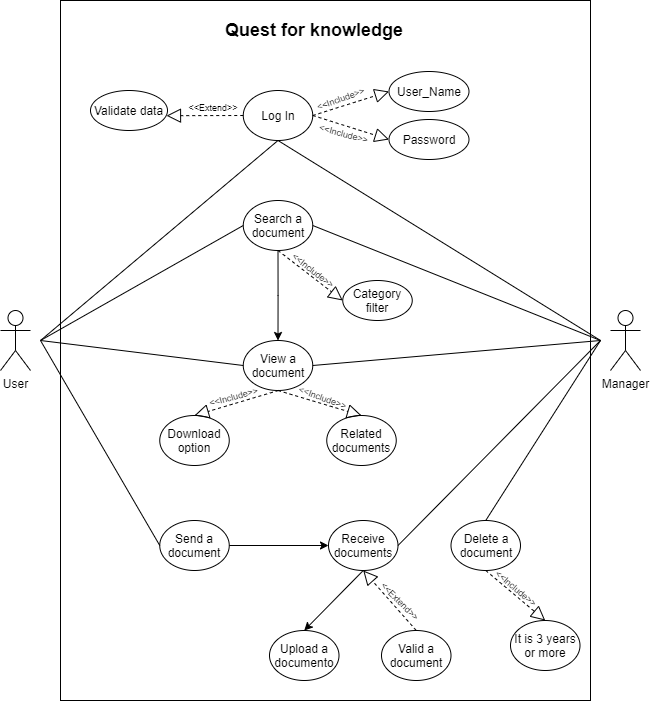

The diagram above was exported from draw.io. Its source (the exported page's mxGraphModel, read from the mxfile embedded in the PNG):
<mxGraphModel dx="1049" dy="614" grid="1" gridSize="10" guides="1" tooltips="1" connect="1" arrows="1" fold="1" page="1" pageScale="1" pageWidth="827" pageHeight="1169" math="0" shadow="0">
  <root>
    <mxCell id="0" />
    <mxCell id="1" parent="0" />
    <mxCell id="3" value="" style="rounded=0;whiteSpace=wrap;html=1;" vertex="1" parent="1">
      <mxGeometry x="120" y="120" width="530" height="700" as="geometry" />
    </mxCell>
    <mxCell id="2" value="User" style="shape=umlActor;verticalLabelPosition=bottom;verticalAlign=top;html=1;outlineConnect=0;" vertex="1" parent="1">
      <mxGeometry x="60" y="430" width="30" height="60" as="geometry" />
    </mxCell>
    <mxCell id="4" value="Manager" style="shape=umlActor;verticalLabelPosition=bottom;verticalAlign=top;html=1;outlineConnect=0;" vertex="1" parent="1">
      <mxGeometry x="670" y="430" width="30" height="60" as="geometry" />
    </mxCell>
    <mxCell id="11" value="Log In" style="ellipse;whiteSpace=wrap;html=1;" vertex="1" parent="1">
      <mxGeometry x="302.75" y="210" width="69.5" height="50" as="geometry" />
    </mxCell>
    <mxCell id="12" value="View a document" style="ellipse;whiteSpace=wrap;html=1;" vertex="1" parent="1">
      <mxGeometry x="302.75" y="460" width="69.5" height="50" as="geometry" />
    </mxCell>
    <mxCell id="13" value="Upload a documento" style="ellipse;whiteSpace=wrap;html=1;" vertex="1" parent="1">
      <mxGeometry x="329" y="750" width="69.5" height="50" as="geometry" />
    </mxCell>
    <mxCell id="14" value="Delete a document" style="ellipse;whiteSpace=wrap;html=1;" vertex="1" parent="1">
      <mxGeometry x="510.5" y="640" width="69.5" height="50" as="geometry" />
    </mxCell>
    <mxCell id="56" style="edgeStyle=orthogonalEdgeStyle;rounded=0;orthogonalLoop=1;jettySize=auto;html=1;entryX=0;entryY=0.5;entryDx=0;entryDy=0;" edge="1" parent="1" source="15" target="44">
      <mxGeometry relative="1" as="geometry" />
    </mxCell>
    <mxCell id="15" value="Send a document" style="ellipse;whiteSpace=wrap;html=1;" vertex="1" parent="1">
      <mxGeometry x="219.25" y="640" width="69.5" height="50" as="geometry" />
    </mxCell>
    <mxCell id="16" value="Valid a document" style="ellipse;whiteSpace=wrap;html=1;" vertex="1" parent="1">
      <mxGeometry x="441" y="750" width="69.5" height="50" as="geometry" />
    </mxCell>
    <mxCell id="19" value="&lt;font style=&quot;font-size: 18px&quot;&gt;Quest for knowledge&lt;/font&gt;" style="text;html=1;strokeColor=none;fillColor=none;align=center;verticalAlign=middle;whiteSpace=wrap;rounded=0;fontStyle=1" vertex="1" parent="1">
      <mxGeometry x="281.25" y="140" width="185.5" height="20" as="geometry" />
    </mxCell>
    <mxCell id="20" value="User_Name" style="ellipse;whiteSpace=wrap;html=1;" vertex="1" parent="1">
      <mxGeometry x="448.5" y="191" width="80" height="40" as="geometry" />
    </mxCell>
    <mxCell id="21" value="Password" style="ellipse;whiteSpace=wrap;html=1;" vertex="1" parent="1">
      <mxGeometry x="448.5" y="239" width="80" height="40" as="geometry" />
    </mxCell>
    <mxCell id="24" value="" style="endArrow=block;dashed=1;endFill=0;endSize=12;html=1;entryX=0;entryY=0.5;entryDx=0;entryDy=0;exitX=1;exitY=0.5;exitDx=0;exitDy=0;" edge="1" parent="1" source="11" target="20">
      <mxGeometry width="160" relative="1" as="geometry">
        <mxPoint x="332" y="250" as="sourcePoint" />
        <mxPoint x="492" y="250" as="targetPoint" />
      </mxGeometry>
    </mxCell>
    <mxCell id="25" value="" style="endArrow=block;dashed=1;endFill=0;endSize=12;html=1;entryX=0;entryY=0.5;entryDx=0;entryDy=0;exitX=1;exitY=0.5;exitDx=0;exitDy=0;" edge="1" parent="1" source="11" target="21">
      <mxGeometry width="160" relative="1" as="geometry">
        <mxPoint x="382.25" y="245" as="sourcePoint" />
        <mxPoint x="452" y="220" as="targetPoint" />
      </mxGeometry>
    </mxCell>
    <mxCell id="26" value="&lt;font style=&quot;font-size: 9px&quot;&gt;&amp;lt;&amp;lt;Include&amp;gt;&amp;gt;&lt;/font&gt;" style="text;html=1;strokeColor=none;fillColor=none;align=center;verticalAlign=middle;whiteSpace=wrap;rounded=0;rotation=-20;" vertex="1" parent="1">
      <mxGeometry x="380" y="207" width="40" height="20" as="geometry" />
    </mxCell>
    <mxCell id="27" value="&lt;font style=&quot;font-size: 9px&quot;&gt;&amp;lt;&amp;lt;Include&amp;gt;&amp;gt;&lt;/font&gt;" style="text;html=1;strokeColor=none;fillColor=none;align=center;verticalAlign=middle;whiteSpace=wrap;rounded=0;rotation=15;" vertex="1" parent="1">
      <mxGeometry x="384" y="242" width="40" height="20" as="geometry" />
    </mxCell>
    <mxCell id="28" value="Validate data" style="ellipse;whiteSpace=wrap;html=1;" vertex="1" parent="1">
      <mxGeometry x="150" y="210" width="77" height="40" as="geometry" />
    </mxCell>
    <mxCell id="29" value="" style="endArrow=block;dashed=1;endFill=0;endSize=12;html=1;entryX=0.987;entryY=0.63;entryDx=0;entryDy=0;exitX=0;exitY=0.5;exitDx=0;exitDy=0;entryPerimeter=0;" edge="1" parent="1" source="11" target="28">
      <mxGeometry width="160" relative="1" as="geometry">
        <mxPoint x="220" y="265" as="sourcePoint" />
        <mxPoint x="289.75" y="240" as="targetPoint" />
      </mxGeometry>
    </mxCell>
    <mxCell id="30" value="&lt;font style=&quot;font-size: 9px&quot;&gt;&amp;lt;&amp;lt;Extend&amp;gt;&amp;gt;&lt;/font&gt;" style="text;html=1;strokeColor=none;fillColor=none;align=center;verticalAlign=middle;whiteSpace=wrap;rounded=0;rotation=0;" vertex="1" parent="1">
      <mxGeometry x="252.75" y="216" width="40" height="20" as="geometry" />
    </mxCell>
    <mxCell id="37" style="edgeStyle=orthogonalEdgeStyle;rounded=0;orthogonalLoop=1;jettySize=auto;html=1;entryX=0.5;entryY=0;entryDx=0;entryDy=0;" edge="1" parent="1" source="31" target="12">
      <mxGeometry relative="1" as="geometry" />
    </mxCell>
    <mxCell id="31" value="Search a document" style="ellipse;whiteSpace=wrap;html=1;" vertex="1" parent="1">
      <mxGeometry x="302.75" y="320" width="69.5" height="50" as="geometry" />
    </mxCell>
    <mxCell id="32" value="Category filter" style="ellipse;whiteSpace=wrap;html=1;" vertex="1" parent="1">
      <mxGeometry x="402.25" y="400" width="69.5" height="40" as="geometry" />
    </mxCell>
    <mxCell id="33" value="" style="endArrow=block;dashed=1;endFill=0;endSize=12;html=1;entryX=0;entryY=0.5;entryDx=0;entryDy=0;exitX=0.5;exitY=1;exitDx=0;exitDy=0;" edge="1" parent="1" source="31" target="32">
      <mxGeometry width="160" relative="1" as="geometry">
        <mxPoint x="362.25000000000034" y="350" as="sourcePoint" />
        <mxPoint x="432" y="385" as="targetPoint" />
      </mxGeometry>
    </mxCell>
    <mxCell id="34" value="&lt;font style=&quot;font-size: 9px&quot;&gt;&amp;lt;&amp;lt;Include&amp;gt;&amp;gt;&lt;/font&gt;" style="text;html=1;strokeColor=none;fillColor=none;align=center;verticalAlign=middle;whiteSpace=wrap;rounded=0;rotation=38;" vertex="1" parent="1">
      <mxGeometry x="354" y="379" width="40" height="20" as="geometry" />
    </mxCell>
    <mxCell id="38" value="Related documents" style="ellipse;whiteSpace=wrap;html=1;" vertex="1" parent="1">
      <mxGeometry x="386.25" y="535" width="69.5" height="50" as="geometry" />
    </mxCell>
    <mxCell id="39" value="Download option" style="ellipse;whiteSpace=wrap;html=1;" vertex="1" parent="1">
      <mxGeometry x="219.25" y="535" width="69.5" height="50" as="geometry" />
    </mxCell>
    <mxCell id="40" value="" style="endArrow=block;dashed=1;endFill=0;endSize=12;html=1;exitX=0.5;exitY=1;exitDx=0;exitDy=0;entryX=0.5;entryY=0;entryDx=0;entryDy=0;" edge="1" parent="1" source="12" target="38">
      <mxGeometry width="160" relative="1" as="geometry">
        <mxPoint x="390" y="480" as="sourcePoint" />
        <mxPoint x="550" y="480" as="targetPoint" />
      </mxGeometry>
    </mxCell>
    <mxCell id="41" value="" style="endArrow=block;dashed=1;endFill=0;endSize=12;html=1;entryX=0.5;entryY=0;entryDx=0;entryDy=0;" edge="1" parent="1" target="39">
      <mxGeometry width="160" relative="1" as="geometry">
        <mxPoint x="338" y="510" as="sourcePoint" />
        <mxPoint x="520" y="540" as="targetPoint" />
      </mxGeometry>
    </mxCell>
    <mxCell id="42" value="&lt;font style=&quot;font-size: 9px&quot;&gt;&amp;lt;&amp;lt;Include&amp;gt;&amp;gt;&lt;/font&gt;" style="text;html=1;strokeColor=none;fillColor=none;align=center;verticalAlign=middle;whiteSpace=wrap;rounded=0;rotation=20;" vertex="1" parent="1">
      <mxGeometry x="363.25" y="506" width="40" height="20" as="geometry" />
    </mxCell>
    <mxCell id="43" value="&lt;font style=&quot;font-size: 9px&quot;&gt;&amp;lt;&amp;lt;Include&amp;gt;&amp;gt;&lt;/font&gt;" style="text;html=1;strokeColor=none;fillColor=none;align=center;verticalAlign=middle;whiteSpace=wrap;rounded=0;rotation=-15;" vertex="1" parent="1">
      <mxGeometry x="273" y="505" width="40" height="20" as="geometry" />
    </mxCell>
    <mxCell id="44" value="Receive documents" style="ellipse;whiteSpace=wrap;html=1;" vertex="1" parent="1">
      <mxGeometry x="388" y="640" width="69.5" height="50" as="geometry" />
    </mxCell>
    <mxCell id="46" value="" style="endArrow=block;dashed=1;endFill=0;endSize=12;html=1;exitX=0.5;exitY=0;exitDx=0;exitDy=0;entryX=0.5;entryY=1;entryDx=0;entryDy=0;" edge="1" parent="1" source="16" target="44">
      <mxGeometry width="160" relative="1" as="geometry">
        <mxPoint x="326.25" y="630" as="sourcePoint" />
        <mxPoint x="378.0000000000016" y="730" as="targetPoint" />
      </mxGeometry>
    </mxCell>
    <mxCell id="48" value="&lt;font style=&quot;font-size: 9px&quot;&gt;&amp;lt;&amp;lt;Extend&amp;gt;&amp;gt;&lt;/font&gt;" style="text;html=1;strokeColor=none;fillColor=none;align=center;verticalAlign=middle;whiteSpace=wrap;rounded=0;rotation=45;" vertex="1" parent="1">
      <mxGeometry x="441" y="710" width="40" height="20" as="geometry" />
    </mxCell>
    <mxCell id="51" value="" style="endArrow=classic;html=1;exitX=0.5;exitY=1;exitDx=0;exitDy=0;entryX=0.5;entryY=0;entryDx=0;entryDy=0;" edge="1" parent="1" source="44" target="13">
      <mxGeometry width="50" height="50" relative="1" as="geometry">
        <mxPoint x="449" y="760" as="sourcePoint" />
        <mxPoint x="499" y="710" as="targetPoint" />
      </mxGeometry>
    </mxCell>
    <mxCell id="53" value="It is 3 years or more" style="ellipse;whiteSpace=wrap;html=1;" vertex="1" parent="1">
      <mxGeometry x="570" y="740" width="69.5" height="50" as="geometry" />
    </mxCell>
    <mxCell id="54" value="&lt;font style=&quot;font-size: 9px&quot;&gt;&amp;lt;&amp;lt;Include&amp;gt;&amp;gt;&lt;/font&gt;" style="text;html=1;strokeColor=none;fillColor=none;align=center;verticalAlign=middle;whiteSpace=wrap;rounded=0;rotation=40;" vertex="1" parent="1">
      <mxGeometry x="557" y="697" width="40" height="20" as="geometry" />
    </mxCell>
    <mxCell id="55" value="" style="endArrow=block;dashed=1;endFill=0;endSize=12;html=1;entryX=0.5;entryY=0;entryDx=0;entryDy=0;exitX=0.5;exitY=1;exitDx=0;exitDy=0;" edge="1" parent="1" source="14" target="53">
      <mxGeometry width="160" relative="1" as="geometry">
        <mxPoint x="573.75" y="700" as="sourcePoint" />
        <mxPoint x="613.2499999999999" y="740" as="targetPoint" />
      </mxGeometry>
    </mxCell>
    <mxCell id="58" value="" style="endArrow=none;html=1;entryX=0.5;entryY=1;entryDx=0;entryDy=0;" edge="1" parent="1" target="11">
      <mxGeometry width="50" height="50" relative="1" as="geometry">
        <mxPoint x="100" y="460" as="sourcePoint" />
        <mxPoint x="210" y="460" as="targetPoint" />
      </mxGeometry>
    </mxCell>
    <mxCell id="59" value="" style="endArrow=none;html=1;entryX=0;entryY=0.5;entryDx=0;entryDy=0;" edge="1" parent="1" target="31">
      <mxGeometry width="50" height="50" relative="1" as="geometry">
        <mxPoint x="100" y="460" as="sourcePoint" />
        <mxPoint x="250" y="500" as="targetPoint" />
      </mxGeometry>
    </mxCell>
    <mxCell id="60" value="" style="endArrow=none;html=1;entryX=0;entryY=0.5;entryDx=0;entryDy=0;" edge="1" parent="1" target="12">
      <mxGeometry width="50" height="50" relative="1" as="geometry">
        <mxPoint x="100" y="460" as="sourcePoint" />
        <mxPoint x="220" y="560" as="targetPoint" />
      </mxGeometry>
    </mxCell>
    <mxCell id="61" value="" style="endArrow=none;html=1;entryX=0;entryY=0.5;entryDx=0;entryDy=0;" edge="1" parent="1" target="15">
      <mxGeometry width="50" height="50" relative="1" as="geometry">
        <mxPoint x="100" y="460" as="sourcePoint" />
        <mxPoint x="240" y="560" as="targetPoint" />
      </mxGeometry>
    </mxCell>
    <mxCell id="62" value="" style="endArrow=none;html=1;exitX=0.5;exitY=1;exitDx=0;exitDy=0;" edge="1" parent="1" source="11">
      <mxGeometry width="50" height="50" relative="1" as="geometry">
        <mxPoint x="580" y="470" as="sourcePoint" />
        <mxPoint x="660" y="460" as="targetPoint" />
      </mxGeometry>
    </mxCell>
    <mxCell id="63" value="" style="endArrow=none;html=1;exitX=1;exitY=0.5;exitDx=0;exitDy=0;" edge="1" parent="1" source="31">
      <mxGeometry width="50" height="50" relative="1" as="geometry">
        <mxPoint x="550" y="520" as="sourcePoint" />
        <mxPoint x="660" y="460" as="targetPoint" />
      </mxGeometry>
    </mxCell>
    <mxCell id="64" value="" style="endArrow=none;html=1;exitX=1;exitY=0.5;exitDx=0;exitDy=0;" edge="1" parent="1" source="12">
      <mxGeometry width="50" height="50" relative="1" as="geometry">
        <mxPoint x="540" y="550" as="sourcePoint" />
        <mxPoint x="660" y="460" as="targetPoint" />
      </mxGeometry>
    </mxCell>
    <mxCell id="65" value="" style="endArrow=none;html=1;exitX=1;exitY=0.5;exitDx=0;exitDy=0;" edge="1" parent="1" source="44">
      <mxGeometry width="50" height="50" relative="1" as="geometry">
        <mxPoint x="580" y="700" as="sourcePoint" />
        <mxPoint x="660" y="460" as="targetPoint" />
      </mxGeometry>
    </mxCell>
    <mxCell id="66" value="" style="endArrow=none;html=1;exitX=0.5;exitY=0;exitDx=0;exitDy=0;" edge="1" parent="1" source="14">
      <mxGeometry width="50" height="50" relative="1" as="geometry">
        <mxPoint x="610" y="700" as="sourcePoint" />
        <mxPoint x="660" y="460" as="targetPoint" />
      </mxGeometry>
    </mxCell>
  </root>
</mxGraphModel>